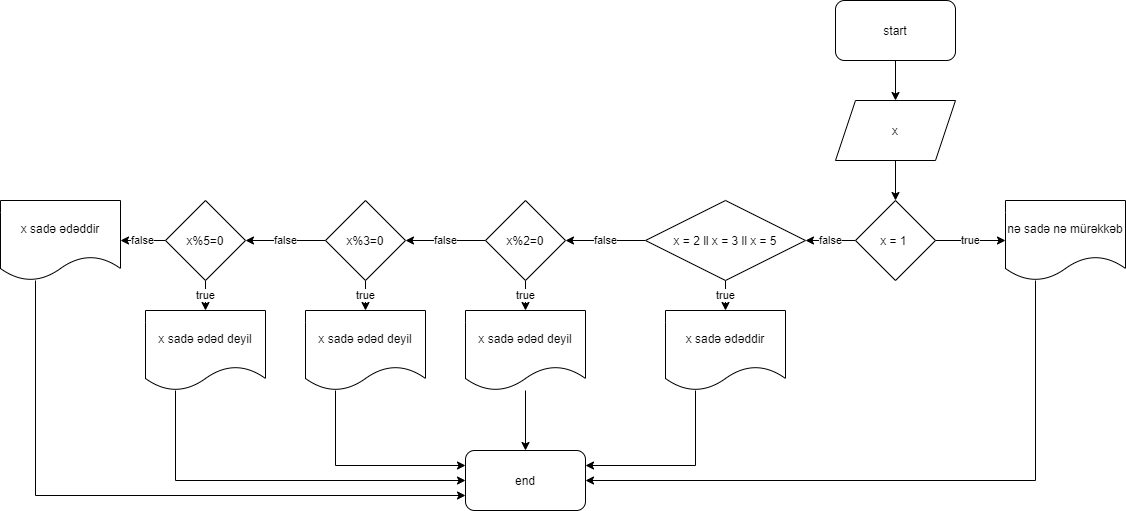

The diagram above was exported from draw.io. Its source (the exported page's mxGraphModel, read from the mxfile embedded in the PNG):
<mxGraphModel dx="2015" dy="1636" grid="1" gridSize="10" guides="1" tooltips="1" connect="1" arrows="1" fold="1" page="1" pageScale="1" pageWidth="850" pageHeight="1100" math="0" shadow="0">
  <root>
    <mxCell id="0" />
    <mxCell id="1" parent="0" />
    <mxCell id="R-tigcuKw0KwBi3YOkdN-18" style="edgeStyle=orthogonalEdgeStyle;rounded=0;orthogonalLoop=1;jettySize=auto;html=1;entryX=0.5;entryY=0;entryDx=0;entryDy=0;" edge="1" parent="1" source="R-tigcuKw0KwBi3YOkdN-1" target="R-tigcuKw0KwBi3YOkdN-2">
      <mxGeometry relative="1" as="geometry" />
    </mxCell>
    <mxCell id="R-tigcuKw0KwBi3YOkdN-1" value="start" style="rounded=1;whiteSpace=wrap;html=1;" vertex="1" parent="1">
      <mxGeometry x="350" y="-200" width="120" height="60" as="geometry" />
    </mxCell>
    <mxCell id="R-tigcuKw0KwBi3YOkdN-22" style="edgeStyle=orthogonalEdgeStyle;rounded=0;orthogonalLoop=1;jettySize=auto;html=1;" edge="1" parent="1" source="R-tigcuKw0KwBi3YOkdN-2" target="R-tigcuKw0KwBi3YOkdN-23">
      <mxGeometry relative="1" as="geometry">
        <mxPoint x="300" y="150" as="targetPoint" />
      </mxGeometry>
    </mxCell>
    <mxCell id="R-tigcuKw0KwBi3YOkdN-2" value="x" style="shape=parallelogram;perimeter=parallelogramPerimeter;whiteSpace=wrap;html=1;fixedSize=1;" vertex="1" parent="1">
      <mxGeometry x="350" y="-100" width="120" height="60" as="geometry" />
    </mxCell>
    <mxCell id="R-tigcuKw0KwBi3YOkdN-37" value="false" style="edgeStyle=orthogonalEdgeStyle;rounded=0;orthogonalLoop=1;jettySize=auto;html=1;entryX=1;entryY=0.5;entryDx=0;entryDy=0;" edge="1" parent="1" source="R-tigcuKw0KwBi3YOkdN-4" target="R-tigcuKw0KwBi3YOkdN-6">
      <mxGeometry relative="1" as="geometry" />
    </mxCell>
    <mxCell id="R-tigcuKw0KwBi3YOkdN-40" value="true" style="edgeStyle=orthogonalEdgeStyle;rounded=0;orthogonalLoop=1;jettySize=auto;html=1;entryX=0.5;entryY=0;entryDx=0;entryDy=0;" edge="1" parent="1" source="R-tigcuKw0KwBi3YOkdN-4" target="R-tigcuKw0KwBi3YOkdN-12">
      <mxGeometry relative="1" as="geometry" />
    </mxCell>
    <mxCell id="R-tigcuKw0KwBi3YOkdN-4" value="x%3=0" style="rhombus;whiteSpace=wrap;html=1;" vertex="1" parent="1">
      <mxGeometry x="-160" width="80" height="80" as="geometry" />
    </mxCell>
    <mxCell id="R-tigcuKw0KwBi3YOkdN-36" value="false" style="edgeStyle=orthogonalEdgeStyle;rounded=0;orthogonalLoop=1;jettySize=auto;html=1;entryX=1;entryY=0.5;entryDx=0;entryDy=0;" edge="1" parent="1" source="R-tigcuKw0KwBi3YOkdN-5" target="R-tigcuKw0KwBi3YOkdN-4">
      <mxGeometry relative="1" as="geometry" />
    </mxCell>
    <mxCell id="R-tigcuKw0KwBi3YOkdN-43" value="true" style="edgeStyle=orthogonalEdgeStyle;rounded=0;orthogonalLoop=1;jettySize=auto;html=1;entryX=0.5;entryY=0;entryDx=0;entryDy=0;" edge="1" parent="1" source="R-tigcuKw0KwBi3YOkdN-5" target="R-tigcuKw0KwBi3YOkdN-14">
      <mxGeometry relative="1" as="geometry" />
    </mxCell>
    <mxCell id="R-tigcuKw0KwBi3YOkdN-5" value="x%2=0" style="rhombus;whiteSpace=wrap;html=1;" vertex="1" parent="1">
      <mxGeometry width="80" height="80" as="geometry" />
    </mxCell>
    <mxCell id="R-tigcuKw0KwBi3YOkdN-44" value="true" style="edgeStyle=orthogonalEdgeStyle;rounded=0;orthogonalLoop=1;jettySize=auto;html=1;entryX=0.5;entryY=0;entryDx=0;entryDy=0;" edge="1" parent="1" source="R-tigcuKw0KwBi3YOkdN-6" target="R-tigcuKw0KwBi3YOkdN-17">
      <mxGeometry relative="1" as="geometry" />
    </mxCell>
    <mxCell id="R-tigcuKw0KwBi3YOkdN-45" value="false" style="edgeStyle=orthogonalEdgeStyle;rounded=0;orthogonalLoop=1;jettySize=auto;html=1;entryX=1;entryY=0.5;entryDx=0;entryDy=0;" edge="1" parent="1" source="R-tigcuKw0KwBi3YOkdN-6" target="R-tigcuKw0KwBi3YOkdN-30">
      <mxGeometry relative="1" as="geometry" />
    </mxCell>
    <mxCell id="R-tigcuKw0KwBi3YOkdN-6" value="x%5=0" style="rhombus;whiteSpace=wrap;html=1;" vertex="1" parent="1">
      <mxGeometry x="-320" width="80" height="80" as="geometry" />
    </mxCell>
    <mxCell id="R-tigcuKw0KwBi3YOkdN-49" style="edgeStyle=orthogonalEdgeStyle;rounded=0;orthogonalLoop=1;jettySize=auto;html=1;entryX=0;entryY=0.25;entryDx=0;entryDy=0;" edge="1" parent="1" source="R-tigcuKw0KwBi3YOkdN-12" target="R-tigcuKw0KwBi3YOkdN-46">
      <mxGeometry relative="1" as="geometry">
        <Array as="points">
          <mxPoint x="-150" y="265" />
        </Array>
      </mxGeometry>
    </mxCell>
    <mxCell id="R-tigcuKw0KwBi3YOkdN-12" value="x sadə ədəd deyil" style="shape=document;whiteSpace=wrap;html=1;boundedLbl=1;" vertex="1" parent="1">
      <mxGeometry x="-180" y="110" width="120" height="80" as="geometry" />
    </mxCell>
    <mxCell id="R-tigcuKw0KwBi3YOkdN-50" style="edgeStyle=orthogonalEdgeStyle;rounded=0;orthogonalLoop=1;jettySize=auto;html=1;entryX=0.5;entryY=0;entryDx=0;entryDy=0;" edge="1" parent="1" source="R-tigcuKw0KwBi3YOkdN-14" target="R-tigcuKw0KwBi3YOkdN-46">
      <mxGeometry relative="1" as="geometry" />
    </mxCell>
    <mxCell id="R-tigcuKw0KwBi3YOkdN-14" value="x sadə ədəd deyil" style="shape=document;whiteSpace=wrap;html=1;boundedLbl=1;" vertex="1" parent="1">
      <mxGeometry x="-20" y="110" width="120" height="80" as="geometry" />
    </mxCell>
    <mxCell id="R-tigcuKw0KwBi3YOkdN-48" style="edgeStyle=orthogonalEdgeStyle;rounded=0;orthogonalLoop=1;jettySize=auto;html=1;entryX=0;entryY=0.5;entryDx=0;entryDy=0;" edge="1" parent="1" source="R-tigcuKw0KwBi3YOkdN-17" target="R-tigcuKw0KwBi3YOkdN-46">
      <mxGeometry relative="1" as="geometry">
        <Array as="points">
          <mxPoint x="-310" y="280" />
        </Array>
      </mxGeometry>
    </mxCell>
    <mxCell id="R-tigcuKw0KwBi3YOkdN-17" value="x sadə ədəd deyil" style="shape=document;whiteSpace=wrap;html=1;boundedLbl=1;" vertex="1" parent="1">
      <mxGeometry x="-340" y="110" width="120" height="80" as="geometry" />
    </mxCell>
    <mxCell id="R-tigcuKw0KwBi3YOkdN-51" style="edgeStyle=orthogonalEdgeStyle;rounded=0;orthogonalLoop=1;jettySize=auto;html=1;entryX=1;entryY=0.25;entryDx=0;entryDy=0;" edge="1" parent="1" source="R-tigcuKw0KwBi3YOkdN-21" target="R-tigcuKw0KwBi3YOkdN-46">
      <mxGeometry relative="1" as="geometry">
        <Array as="points">
          <mxPoint x="210" y="265" />
        </Array>
      </mxGeometry>
    </mxCell>
    <mxCell id="R-tigcuKw0KwBi3YOkdN-21" value="x sadə ədəddir" style="shape=document;whiteSpace=wrap;html=1;boundedLbl=1;" vertex="1" parent="1">
      <mxGeometry x="180" y="110" width="120" height="80" as="geometry" />
    </mxCell>
    <mxCell id="R-tigcuKw0KwBi3YOkdN-33" value="true" style="edgeStyle=orthogonalEdgeStyle;rounded=0;orthogonalLoop=1;jettySize=auto;html=1;entryX=0;entryY=0.5;entryDx=0;entryDy=0;" edge="1" parent="1" source="R-tigcuKw0KwBi3YOkdN-23" target="R-tigcuKw0KwBi3YOkdN-26">
      <mxGeometry relative="1" as="geometry" />
    </mxCell>
    <mxCell id="R-tigcuKw0KwBi3YOkdN-34" value="false" style="edgeStyle=orthogonalEdgeStyle;rounded=0;orthogonalLoop=1;jettySize=auto;html=1;entryX=1;entryY=0.5;entryDx=0;entryDy=0;" edge="1" parent="1" source="R-tigcuKw0KwBi3YOkdN-23" target="R-tigcuKw0KwBi3YOkdN-28">
      <mxGeometry relative="1" as="geometry" />
    </mxCell>
    <mxCell id="R-tigcuKw0KwBi3YOkdN-23" value="x = 1&amp;nbsp;" style="rhombus;whiteSpace=wrap;html=1;" vertex="1" parent="1">
      <mxGeometry x="370" width="80" height="80" as="geometry" />
    </mxCell>
    <mxCell id="R-tigcuKw0KwBi3YOkdN-52" style="edgeStyle=orthogonalEdgeStyle;rounded=0;orthogonalLoop=1;jettySize=auto;html=1;entryX=1;entryY=0.5;entryDx=0;entryDy=0;" edge="1" parent="1" source="R-tigcuKw0KwBi3YOkdN-26" target="R-tigcuKw0KwBi3YOkdN-46">
      <mxGeometry relative="1" as="geometry">
        <Array as="points">
          <mxPoint x="550" y="280" />
        </Array>
      </mxGeometry>
    </mxCell>
    <mxCell id="R-tigcuKw0KwBi3YOkdN-26" value="nə sadə nə mürəkkəb" style="shape=document;whiteSpace=wrap;html=1;boundedLbl=1;" vertex="1" parent="1">
      <mxGeometry x="520" width="120" height="80" as="geometry" />
    </mxCell>
    <mxCell id="R-tigcuKw0KwBi3YOkdN-35" value="false" style="edgeStyle=orthogonalEdgeStyle;rounded=0;orthogonalLoop=1;jettySize=auto;html=1;entryX=1;entryY=0.5;entryDx=0;entryDy=0;" edge="1" parent="1" source="R-tigcuKw0KwBi3YOkdN-28" target="R-tigcuKw0KwBi3YOkdN-5">
      <mxGeometry relative="1" as="geometry" />
    </mxCell>
    <mxCell id="R-tigcuKw0KwBi3YOkdN-42" value="true" style="edgeStyle=orthogonalEdgeStyle;rounded=0;orthogonalLoop=1;jettySize=auto;html=1;entryX=0.5;entryY=0;entryDx=0;entryDy=0;" edge="1" parent="1" source="R-tigcuKw0KwBi3YOkdN-28" target="R-tigcuKw0KwBi3YOkdN-21">
      <mxGeometry relative="1" as="geometry" />
    </mxCell>
    <mxCell id="R-tigcuKw0KwBi3YOkdN-28" value="x = 2 ll x = 3 ll x = 5" style="rhombus;whiteSpace=wrap;html=1;" vertex="1" parent="1">
      <mxGeometry x="160" width="160" height="80" as="geometry" />
    </mxCell>
    <mxCell id="R-tigcuKw0KwBi3YOkdN-47" style="edgeStyle=orthogonalEdgeStyle;rounded=0;orthogonalLoop=1;jettySize=auto;html=1;entryX=0;entryY=0.75;entryDx=0;entryDy=0;" edge="1" parent="1" source="R-tigcuKw0KwBi3YOkdN-30" target="R-tigcuKw0KwBi3YOkdN-46">
      <mxGeometry relative="1" as="geometry">
        <Array as="points">
          <mxPoint x="-450" y="295" />
        </Array>
      </mxGeometry>
    </mxCell>
    <mxCell id="R-tigcuKw0KwBi3YOkdN-30" value="x sadə ədəddir" style="shape=document;whiteSpace=wrap;html=1;boundedLbl=1;" vertex="1" parent="1">
      <mxGeometry x="-485" width="120" height="80" as="geometry" />
    </mxCell>
    <mxCell id="R-tigcuKw0KwBi3YOkdN-46" value="end" style="rounded=1;whiteSpace=wrap;html=1;" vertex="1" parent="1">
      <mxGeometry x="-20" y="250" width="120" height="60" as="geometry" />
    </mxCell>
  </root>
</mxGraphModel>